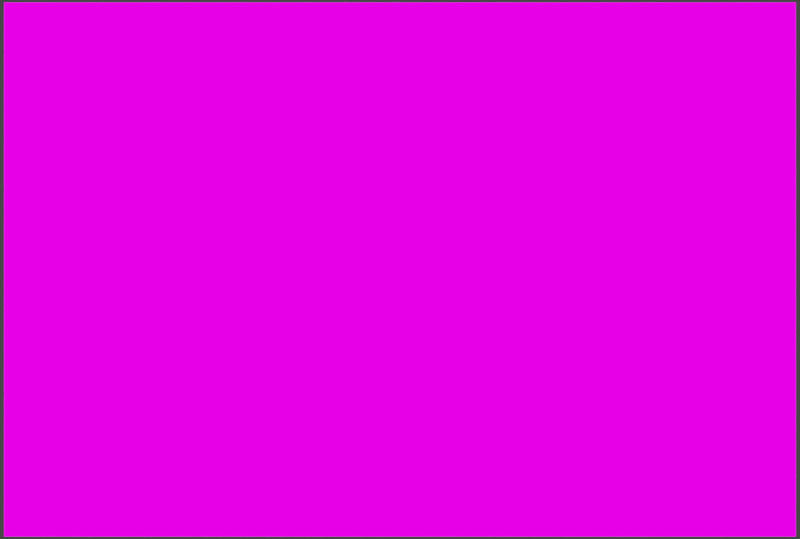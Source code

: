 # Source: automated.blend  (saved by Blender 5.0.119; exported with 4.5.12 LTS)
import bpy
from mathutils import Matrix  # noqa: F401  (used for matrix-valued properties, if any)

bpy.ops.wm.read_factory_settings(use_empty=True)
scene = bpy.context.scene
scene.name = 'Scene'

# ---- collections
col_collection = bpy.data.collections.new('Collection'); scene.collection.children.link(col_collection)

# ---- images (referenced by path relative to the original .blend; pixels are not part of the script)
import os
ASSET_DIR = os.environ.get("B2B_ASSET_DIR", "")  # directory of the original .blend (textures are referenced by path, not embedded)
HERE = os.path.dirname(os.path.abspath(__file__))  # packed textures are extracted next to this script under _unpacked/

def load_image(name, relpath, width, height, colorspace="sRGB"):
    """Load a texture the original file referenced (path relative to the .blend, or extracted next to this script)."""
    p = next((c for c in (os.path.join(HERE, relpath), os.path.join(ASSET_DIR, relpath)) if relpath and os.path.exists(c)), "")
    if p:
        img = bpy.data.images.load(p, check_existing=True)
        img.name = name
    else:  # same state as the original file: an image datablock whose file is absent (Cycles renders it pink)
        img = bpy.data.images.new(name, width, height)
        img.source = "FILE"
        img.filepath = "//" + (relpath or name)
    img.colorspace_settings.name = colorspace
    return img
img_aoi_mask_png = load_image('aoi_mask.png', 'output/aoi_mask.png', 1024, 1024, 'sRGB')
img_dem_displacement_16bit_tif = load_image('dem_displacement_16bit.tif', 'output/dem_displacement_16bit.tif', 1024, 1024, 'sRGB')
img_water_mask_png = load_image('water_mask.png', 'output/water_mask.png', 1024, 1024, 'sRGB')
img_sentinel_rgb_tif_001 = load_image('sentinel_rgb.tif.001', 'output/sentinel/sentinel_rgb.tif', 1024, 1024, 'sRGB')

# ---- materials (node trees are filled in below, after node groups)
mat_material_001 = bpy.data.materials.new('Material.001')
mat_material_001.displacement_method = 'DISPLACEMENT'
mat_material_001.use_backface_culling_lightprobe_volume = False

# ---- material node trees
mat_material_001.use_nodes = True; mat_material_001.node_tree.nodes.clear()
_N = mat_material_001.node_tree.nodes; _L = mat_material_001.node_tree.links
n0 = _N.new('ShaderNodeOutputMaterial'); n0.name = 'Material Output'; n0.location = (1304, 232)
n1 = _N.new('ShaderNodeDisplacement'); n1.name = 'Displacement'; n1.location = (627, -578)
n1.inputs[2].default_value = 1.0
n2 = _N.new('ShaderNodeTexImage'); n2.name = 'Image Texture.001'; n2.location = (-212, 243)
n2.image = img_aoi_mask_png
n3 = _N.new('ShaderNodeTexImage'); n3.name = 'Image Texture'; n3.location = (-558, -376)
n3.image = img_dem_displacement_16bit_tif
n4 = _N.new('ShaderNodeMix'); n4.name = 'Mix'; n4.location = (112, -7)
n4.data_type = 'RGBA'
n4.inputs[6].default_value = (0.8388, 0.8308, 1.0, 1.0)
n5 = _N.new('ShaderNodeBsdfPrincipled'); n5.name = 'Principled BSDF'; n5.location = (709, 489)
n5.distribution = 'GGX'
n5.subsurface_method = 'BURLEY'
n5.inputs[2].default_value = 1.0
n5.inputs[3].default_value = 1.45
n5.inputs[13].default_value = 0.0
n5.inputs[27].default_value = (0.0, 0.0, 0.0, 1.0)
n5.inputs[28].default_value = 1.0
n6 = _N.new('ShaderNodeValToRGB'); n6.name = 'ColorRamp'; n6.location = (-213, -92)
n6.color_ramp.interpolation = 'EASE'
while len(n6.color_ramp.elements) > 1: n6.color_ramp.elements.remove(n6.color_ramp.elements[-1])
n6.color_ramp.elements[0].position = 0.02174; n6.color_ramp.elements[0].color = (0.3339, 0.5488, 0.2754, 1.0)
_e = n6.color_ramp.elements.new(0.4348); _e.color = (0.01933, 0.09764, 0.03403, 1.0)
n7 = _N.new('ShaderNodeTexImage'); n7.name = 'Image Texture.002'; n7.location = (-205, 547)
n7.image = img_water_mask_png
n8 = _N.new('ShaderNodeMix'); n8.name = 'Mix.001'; n8.location = (323, 123)
n8.data_type = 'RGBA'
n8.inputs[7].default_value = (0.05911, 0.2841, 0.5, 1.0)
n9 = _N.new('ShaderNodeMix'); n9.name = 'Mix.002'; n9.location = (322, 528)
n9.data_type = 'RGBA'
n9.clamp_factor = False
n9.inputs[6].default_value = (0.8048, 0.9779, 1.0, 1.0)
n10 = _N.new('ShaderNodeTexImage'); n10.name = 'Image Texture.003'; n10.location = (-209, 863)
n10.image = img_sentinel_rgb_tif_001
n11 = _N.new('ShaderNodeMix'); n11.name = 'Mix.003'; n11.location = (530, 206)
n11.data_type = 'RGBA'
n11.inputs[6].default_value = (0.8044, 0.9782, 1.0, 1.0)
_L.new(n1.outputs[0], n0.inputs[2])
_L.new(n3.outputs[0], n1.inputs[0])
_L.new(n5.outputs[0], n0.inputs[0])
_L.new(n3.outputs[0], n6.inputs[0])
_L.new(n2.outputs[1], n4.inputs[0])
_L.new(n6.outputs[0], n4.inputs[7])
_L.new(n4.outputs[2], n8.inputs[6])
_L.new(n2.outputs[1], n9.inputs[0])
_L.new(n7.outputs[1], n8.inputs[0])
_L.new(n8.outputs[2], n11.inputs[7])
_L.new(n2.outputs[1], n11.inputs[0])
_L.new(n10.outputs[0], n9.inputs[7])
_L.new(n9.outputs[2], n5.inputs[0])
n0.is_active_output = True

# ---- world
world_world = bpy.data.worlds.new('World'); scene.world = world_world
world_world.use_nodes = True; world_world.node_tree.nodes.clear()
_N = world_world.node_tree.nodes; _L = world_world.node_tree.links
n0 = _N.new('ShaderNodeOutputWorld'); n0.name = 'World Output'; n0.location = (300, 300)
n1 = _N.new('ShaderNodeBackground'); n1.name = 'Background'; n1.location = (10, 300)
n1.inputs[0].default_value = (0.05088, 0.05088, 0.05088, 1.0)
_L.new(n1.outputs[0], n0.inputs[0])
n0.is_active_output = True
world_world.color = (0.05088, 0.05088, 0.05088)
world_world.use_sun_shadow = False
world_world.sun_shadow_jitter_overblur = 0.0

# ---- cameras
cam_camera = bpy.data.cameras.new('Camera')
cam_camera.type = 'ORTHO'
cam_camera.clip_end = 100.0
cam_camera.lens = 47.0
cam_camera.ortho_scale = 9.514

# ---- lights
light_light = bpy.data.lights.new('Light', 'SUN')
light_light.transmission_factor = 0.0
light_light.angle = 1.396
light_light.shadow_soft_size = 0.1
light_light.shadow_cascade_max_distance = 1000.0

# ---- meshes
me_plane = bpy.data.meshes.new('Plane')
me_plane.from_pydata([(-1.0, -1.0, 0.0), (1.0, -1.0, 0.0), (-1.0, 1.0, 0.0), (1.0, 1.0, 0.0)], [], [(0, 1, 3, 2)])
_uv = me_plane.uv_layers.new(name='UVMap')
_uv.uv.foreach_set('vector', [0.0, 0.0, 1.0, 0.0, 1.0, 1.0, 0.0, 1.0])
me_plane.materials.append(mat_material_001)
me_plane.use_remesh_fix_poles = True
me_plane.use_remesh_preserve_attributes = False
me_plane.use_mirror_vertex_groups = False
me_plane.update()

# ---- objects
ob_light = bpy.data.objects.new('Light', light_light)
ob_camera = bpy.data.objects.new('Camera', cam_camera)
ob_plane = bpy.data.objects.new('Plane', me_plane)

# ---- transforms, parenting, visibility, modifiers, constraints
ob_light.location = (4.076, 1.005, 5.904)
ob_light.rotation_euler = (0.0, 0.7854, 2.356)
ob_light.lock_rotations_4d = False
ob_light.empty_display_type = 'ARROWS'
ob_light.color = (0.0, 0.0, 0.0, 0.0)
ob_light.lineart.crease_threshold = 0.0
ob_camera.location = (0.0, 0.0, 81.44)
ob_camera.lock_rotations_4d = False
ob_camera.empty_display_type = 'ARROWS'
ob_camera.color = (0.0, 0.0, 0.0, 0.0)
ob_camera.display_type = 'WIRE'
ob_camera.lineart.crease_threshold = 0.0
ob_plane.location = (0.0, 0.0, 0.0)
ob_plane.scale = (4.707, 3.174, 1.0)
ob_plane.lineart.crease_threshold = 0.0
ob_plane.cycles.use_adaptive_subdivision = True
_m = ob_plane.modifiers.new('Subdivision', 'SUBSURF')
_m.uv_smooth = 'PRESERVE_CORNERS'
_m.subdivision_type = 'SIMPLE'
_m.open_advanced_panel = True

# ---- collection membership
col_collection.objects.link(ob_light)
col_collection.objects.link(ob_camera)
col_collection.objects.link(ob_plane)

# ---- scene / render settings (as saved in the file)
scene.camera = ob_camera
scene.frame_start = 1; scene.frame_end = 250; scene.frame_set(1)
scene.render.engine = 'CYCLES'
scene.render.resolution_x = 4707
scene.render.resolution_y = 3174
scene.render.resolution_percentage = 49
scene.render.bake_bias = 0.0
scene.render.bake_samples = 0
scene.cycles.feature_set = 'EXPERIMENTAL'
scene.cycles.samples = 200
scene.cycles.sampling_pattern = 'TABULATED_SOBOL'
scene.cycles.use_adaptive_sampling = False
scene.cycles.use_light_tree = False
scene.view_settings.view_transform = 'Filmic'
bpy.context.view_layer.update()
